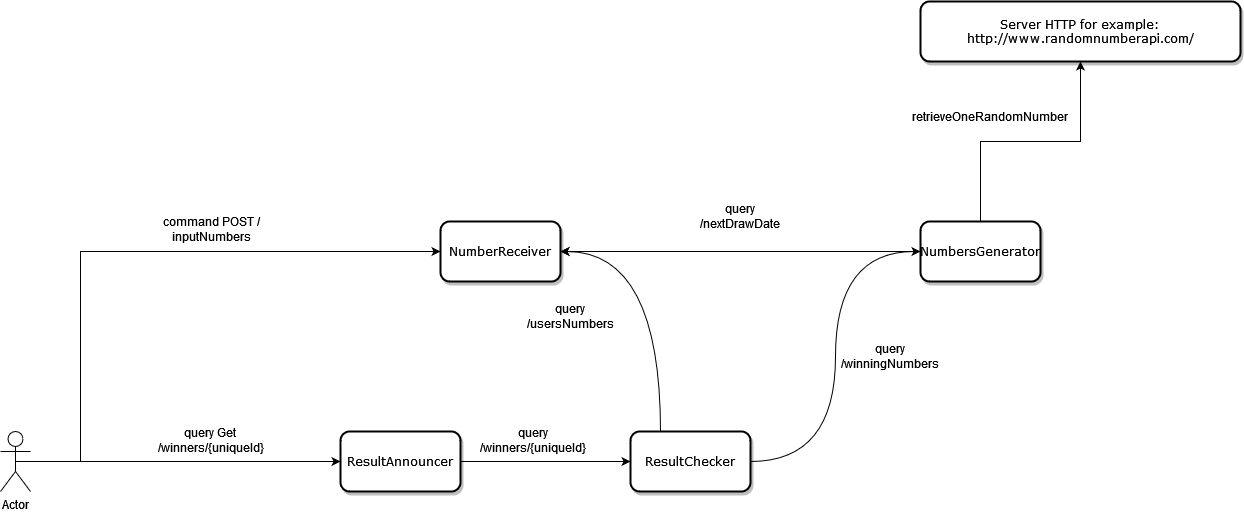

The diagram above was exported from draw.io. Its source (the exported page's mxGraphModel, read from the mxfile embedded in the PNG):
<mxGraphModel dx="1518" dy="1770" grid="1" gridSize="10" guides="1" tooltips="1" connect="1" arrows="1" fold="1" page="1" pageScale="1" pageWidth="827" pageHeight="1169" math="0" shadow="0">
  <root>
    <mxCell id="WIyWlLk6GJQsqaUBKTNV-0" />
    <mxCell id="WIyWlLk6GJQsqaUBKTNV-1" parent="WIyWlLk6GJQsqaUBKTNV-0" />
    <mxCell id="SFj4wGZl35TIfV8WqIPP-71" style="edgeStyle=orthogonalEdgeStyle;rounded=0;orthogonalLoop=1;jettySize=auto;html=1;exitX=1;exitY=0.5;exitDx=0;exitDy=0;entryX=0;entryY=0.5;entryDx=0;entryDy=0;curved=1;" parent="WIyWlLk6GJQsqaUBKTNV-1" source="SFj4wGZl35TIfV8WqIPP-51" target="SFj4wGZl35TIfV8WqIPP-53" edge="1">
      <mxGeometry relative="1" as="geometry" />
    </mxCell>
    <mxCell id="SFj4wGZl35TIfV8WqIPP-49" value="ResultAnnouncer" style="rounded=1;whiteSpace=wrap;html=1;shadow=1;comic=0;labelBackgroundColor=none;strokeWidth=2;fontFamily=Verdana;fontSize=12;align=center;" parent="WIyWlLk6GJQsqaUBKTNV-1" vertex="1">
      <mxGeometry x="440" y="-90" width="120" height="60" as="geometry" />
    </mxCell>
    <mxCell id="qTVQNKx9V2dFr198WONU-0" style="edgeStyle=orthogonalEdgeStyle;rounded=0;orthogonalLoop=1;jettySize=auto;html=1;exitX=0;exitY=0.5;exitDx=0;exitDy=0;entryX=1;entryY=0.5;entryDx=0;entryDy=0;curved=1;" edge="1" parent="WIyWlLk6GJQsqaUBKTNV-1" source="SFj4wGZl35TIfV8WqIPP-53" target="SFj4wGZl35TIfV8WqIPP-61">
      <mxGeometry relative="1" as="geometry" />
    </mxCell>
    <mxCell id="qTVQNKx9V2dFr198WONU-3" style="edgeStyle=orthogonalEdgeStyle;rounded=0;orthogonalLoop=1;jettySize=auto;html=1;exitX=0.5;exitY=0;exitDx=0;exitDy=0;entryX=0.5;entryY=1;entryDx=0;entryDy=0;" edge="1" parent="WIyWlLk6GJQsqaUBKTNV-1" source="SFj4wGZl35TIfV8WqIPP-53" target="qTVQNKx9V2dFr198WONU-2">
      <mxGeometry relative="1" as="geometry" />
    </mxCell>
    <mxCell id="SFj4wGZl35TIfV8WqIPP-53" value="&lt;div&gt;NumbersGenerator&lt;/div&gt;" style="rounded=1;whiteSpace=wrap;html=1;shadow=1;comic=0;labelBackgroundColor=none;strokeWidth=2;fontFamily=Verdana;fontSize=12;align=center;" parent="WIyWlLk6GJQsqaUBKTNV-1" vertex="1">
      <mxGeometry x="1020" y="-300" width="120" height="60" as="geometry" />
    </mxCell>
    <mxCell id="SFj4wGZl35TIfV8WqIPP-62" style="edgeStyle=orthogonalEdgeStyle;rounded=0;orthogonalLoop=1;jettySize=auto;html=1;exitX=0.5;exitY=0.5;exitDx=0;exitDy=0;exitPerimeter=0;entryX=0;entryY=0.5;entryDx=0;entryDy=0;" parent="WIyWlLk6GJQsqaUBKTNV-1" source="SFj4wGZl35TIfV8WqIPP-54" target="SFj4wGZl35TIfV8WqIPP-61" edge="1">
      <mxGeometry relative="1" as="geometry">
        <Array as="points">
          <mxPoint x="180" y="-60" />
          <mxPoint x="180" y="-270" />
        </Array>
      </mxGeometry>
    </mxCell>
    <mxCell id="SFj4wGZl35TIfV8WqIPP-64" style="edgeStyle=orthogonalEdgeStyle;rounded=0;orthogonalLoop=1;jettySize=auto;html=1;exitX=0.5;exitY=0.5;exitDx=0;exitDy=0;exitPerimeter=0;curved=1;" parent="WIyWlLk6GJQsqaUBKTNV-1" source="SFj4wGZl35TIfV8WqIPP-54" target="SFj4wGZl35TIfV8WqIPP-49" edge="1">
      <mxGeometry relative="1" as="geometry" />
    </mxCell>
    <mxCell id="SFj4wGZl35TIfV8WqIPP-54" value="Actor" style="shape=umlActor;verticalLabelPosition=bottom;verticalAlign=top;html=1;outlineConnect=0;" parent="WIyWlLk6GJQsqaUBKTNV-1" vertex="1">
      <mxGeometry x="100" y="-90" width="30" height="60" as="geometry" />
    </mxCell>
    <mxCell id="SFj4wGZl35TIfV8WqIPP-61" value="NumberReceiver" style="rounded=1;whiteSpace=wrap;html=1;shadow=1;comic=0;labelBackgroundColor=none;strokeWidth=2;fontFamily=Verdana;fontSize=12;align=center;" parent="WIyWlLk6GJQsqaUBKTNV-1" vertex="1">
      <mxGeometry x="540" y="-300" width="120" height="60" as="geometry" />
    </mxCell>
    <mxCell id="SFj4wGZl35TIfV8WqIPP-77" value="" style="edgeStyle=orthogonalEdgeStyle;rounded=0;orthogonalLoop=1;jettySize=auto;html=1;exitX=1;exitY=0.5;exitDx=0;exitDy=0;entryX=0;entryY=0.5;entryDx=0;entryDy=0;curved=1;" parent="WIyWlLk6GJQsqaUBKTNV-1" source="SFj4wGZl35TIfV8WqIPP-49" target="SFj4wGZl35TIfV8WqIPP-51" edge="1">
      <mxGeometry relative="1" as="geometry">
        <mxPoint x="360" y="-60" as="sourcePoint" />
        <mxPoint x="610" y="70" as="targetPoint" />
      </mxGeometry>
    </mxCell>
    <mxCell id="9bW-CowQirYjb-t3X53Q-0" style="edgeStyle=orthogonalEdgeStyle;rounded=0;orthogonalLoop=1;jettySize=auto;html=1;exitX=0.25;exitY=0;exitDx=0;exitDy=0;entryX=1;entryY=0.5;entryDx=0;entryDy=0;curved=1;" parent="WIyWlLk6GJQsqaUBKTNV-1" source="SFj4wGZl35TIfV8WqIPP-51" target="SFj4wGZl35TIfV8WqIPP-61" edge="1">
      <mxGeometry relative="1" as="geometry" />
    </mxCell>
    <mxCell id="SFj4wGZl35TIfV8WqIPP-51" value="ResultChecker" style="rounded=1;whiteSpace=wrap;html=1;shadow=1;comic=0;labelBackgroundColor=none;strokeWidth=2;fontFamily=Verdana;fontSize=12;align=center;" parent="WIyWlLk6GJQsqaUBKTNV-1" vertex="1">
      <mxGeometry x="730" y="-90" width="120" height="60" as="geometry" />
    </mxCell>
    <mxCell id="SFj4wGZl35TIfV8WqIPP-80" value="command POST /inputNumbers" style="text;strokeColor=none;align=center;fillColor=none;html=1;verticalAlign=middle;whiteSpace=wrap;rounded=0;" parent="WIyWlLk6GJQsqaUBKTNV-1" vertex="1">
      <mxGeometry x="241" y="-307" width="140" height="30" as="geometry" />
    </mxCell>
    <mxCell id="SFj4wGZl35TIfV8WqIPP-86" value="&lt;div&gt;query Get&amp;nbsp;&lt;/div&gt;&lt;div&gt;/winners/{uniqueId}&lt;/div&gt;" style="text;strokeColor=none;align=center;fillColor=none;html=1;verticalAlign=middle;whiteSpace=wrap;rounded=0;" parent="WIyWlLk6GJQsqaUBKTNV-1" vertex="1">
      <mxGeometry x="241" y="-96" width="140" height="30" as="geometry" />
    </mxCell>
    <mxCell id="9bW-CowQirYjb-t3X53Q-1" value="&lt;div&gt;query &lt;br&gt;&lt;/div&gt;&lt;div&gt;/winners/{uniqueId}&lt;/div&gt;" style="text;strokeColor=none;align=center;fillColor=none;html=1;verticalAlign=middle;whiteSpace=wrap;rounded=0;" parent="WIyWlLk6GJQsqaUBKTNV-1" vertex="1">
      <mxGeometry x="563" y="-96" width="140" height="30" as="geometry" />
    </mxCell>
    <mxCell id="9bW-CowQirYjb-t3X53Q-2" value="&lt;div&gt;query &lt;br&gt;&lt;/div&gt;&lt;div&gt;/usersNumbers&lt;/div&gt;" style="text;strokeColor=none;align=center;fillColor=none;html=1;verticalAlign=middle;whiteSpace=wrap;rounded=0;" parent="WIyWlLk6GJQsqaUBKTNV-1" vertex="1">
      <mxGeometry x="600" y="-220" width="140" height="30" as="geometry" />
    </mxCell>
    <mxCell id="9bW-CowQirYjb-t3X53Q-5" value="&lt;div&gt;query &lt;br&gt;&lt;/div&gt;&lt;div&gt;/winningNumbers&lt;/div&gt;" style="text;strokeColor=none;align=center;fillColor=none;html=1;verticalAlign=middle;whiteSpace=wrap;rounded=0;" parent="WIyWlLk6GJQsqaUBKTNV-1" vertex="1">
      <mxGeometry x="920" y="-180" width="140" height="30" as="geometry" />
    </mxCell>
    <mxCell id="qTVQNKx9V2dFr198WONU-1" value="&lt;div&gt;query &lt;br&gt;&lt;/div&gt;&lt;div&gt;/nextDrawDate&lt;/div&gt;" style="text;strokeColor=none;align=center;fillColor=none;html=1;verticalAlign=middle;whiteSpace=wrap;rounded=0;" vertex="1" parent="WIyWlLk6GJQsqaUBKTNV-1">
      <mxGeometry x="770" y="-320" width="140" height="30" as="geometry" />
    </mxCell>
    <mxCell id="qTVQNKx9V2dFr198WONU-2" value="&lt;div&gt;Server HTTP for example:&lt;br&gt;&lt;/div&gt;&lt;div&gt;http://www.randomnumberapi.com/&lt;/div&gt;" style="rounded=1;whiteSpace=wrap;html=1;shadow=1;comic=0;labelBackgroundColor=none;strokeWidth=2;fontFamily=Verdana;fontSize=12;align=center;" vertex="1" parent="WIyWlLk6GJQsqaUBKTNV-1">
      <mxGeometry x="1020" y="-520" width="320" height="60" as="geometry" />
    </mxCell>
    <mxCell id="qTVQNKx9V2dFr198WONU-4" value="retrieveOneRandomNumber" style="text;strokeColor=none;align=center;fillColor=none;html=1;verticalAlign=middle;whiteSpace=wrap;rounded=0;" vertex="1" parent="WIyWlLk6GJQsqaUBKTNV-1">
      <mxGeometry x="1020" y="-420" width="140" height="30" as="geometry" />
    </mxCell>
  </root>
</mxGraphModel>